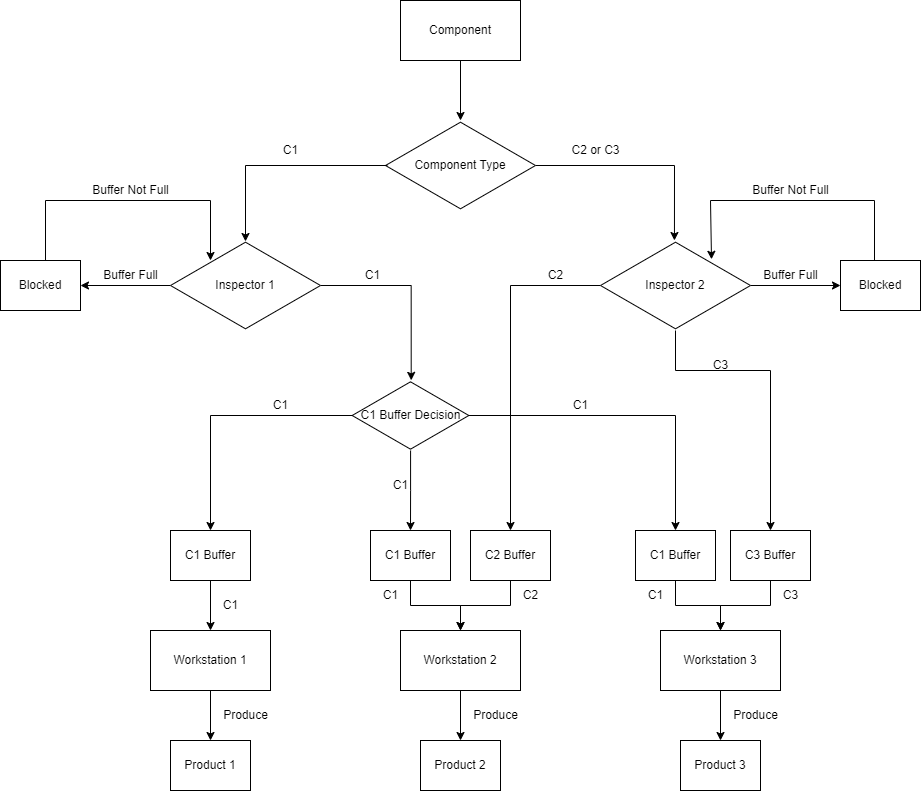

The diagram above was exported from draw.io. Its source (the exported page's mxGraphModel, read from the mxfile embedded in the PNG):
<mxGraphModel dx="2578" dy="889" grid="1" gridSize="10" guides="1" tooltips="1" connect="1" arrows="1" fold="1" page="1" pageScale="1" pageWidth="850" pageHeight="1100" math="0" shadow="0">
  <root>
    <mxCell id="0" />
    <mxCell id="1" parent="0" />
    <mxCell id="BPS-EAJ_p8BY9vcwxhY7-4" value="" style="edgeStyle=orthogonalEdgeStyle;rounded=0;orthogonalLoop=1;jettySize=auto;html=1;" edge="1" parent="1" source="BPS-EAJ_p8BY9vcwxhY7-1" target="BPS-EAJ_p8BY9vcwxhY7-3">
      <mxGeometry relative="1" as="geometry" />
    </mxCell>
    <mxCell id="BPS-EAJ_p8BY9vcwxhY7-1" value="Component" style="rounded=0;whiteSpace=wrap;html=1;" vertex="1" parent="1">
      <mxGeometry x="360" y="350" width="120" height="60" as="geometry" />
    </mxCell>
    <mxCell id="BPS-EAJ_p8BY9vcwxhY7-9" style="edgeStyle=orthogonalEdgeStyle;rounded=0;orthogonalLoop=1;jettySize=auto;html=1;entryX=0.493;entryY=0;entryDx=0;entryDy=0;entryPerimeter=0;" edge="1" parent="1" source="BPS-EAJ_p8BY9vcwxhY7-3" target="BPS-EAJ_p8BY9vcwxhY7-20">
      <mxGeometry relative="1" as="geometry">
        <mxPoint x="630" y="590" as="targetPoint" />
      </mxGeometry>
    </mxCell>
    <mxCell id="BPS-EAJ_p8BY9vcwxhY7-3" value="Component Type" style="html=1;whiteSpace=wrap;aspect=fixed;shape=isoRectangle;" vertex="1" parent="1">
      <mxGeometry x="345" y="470" width="150" height="90" as="geometry" />
    </mxCell>
    <mxCell id="BPS-EAJ_p8BY9vcwxhY7-10" value="C1" style="text;html=1;align=center;verticalAlign=middle;resizable=0;points=[];autosize=1;strokeColor=none;fillColor=none;" vertex="1" parent="1">
      <mxGeometry x="230" y="485" width="40" height="30" as="geometry" />
    </mxCell>
    <mxCell id="BPS-EAJ_p8BY9vcwxhY7-11" value="C2 or C3" style="text;html=1;align=center;verticalAlign=middle;resizable=0;points=[];autosize=1;strokeColor=none;fillColor=none;" vertex="1" parent="1">
      <mxGeometry x="520" y="485" width="70" height="30" as="geometry" />
    </mxCell>
    <mxCell id="BPS-EAJ_p8BY9vcwxhY7-65" value="" style="edgeStyle=orthogonalEdgeStyle;rounded=0;orthogonalLoop=1;jettySize=auto;html=1;" edge="1" parent="1" source="BPS-EAJ_p8BY9vcwxhY7-12" target="BPS-EAJ_p8BY9vcwxhY7-60">
      <mxGeometry relative="1" as="geometry" />
    </mxCell>
    <mxCell id="BPS-EAJ_p8BY9vcwxhY7-12" value="Workstation 1" style="rounded=0;whiteSpace=wrap;html=1;" vertex="1" parent="1">
      <mxGeometry x="110" y="980" width="120" height="60" as="geometry" />
    </mxCell>
    <mxCell id="BPS-EAJ_p8BY9vcwxhY7-64" value="" style="edgeStyle=orthogonalEdgeStyle;rounded=0;orthogonalLoop=1;jettySize=auto;html=1;" edge="1" parent="1" source="BPS-EAJ_p8BY9vcwxhY7-15" target="BPS-EAJ_p8BY9vcwxhY7-61">
      <mxGeometry relative="1" as="geometry" />
    </mxCell>
    <mxCell id="BPS-EAJ_p8BY9vcwxhY7-15" value="Workstation 2" style="rounded=0;whiteSpace=wrap;html=1;" vertex="1" parent="1">
      <mxGeometry x="360" y="980" width="120" height="60" as="geometry" />
    </mxCell>
    <mxCell id="BPS-EAJ_p8BY9vcwxhY7-63" value="" style="edgeStyle=orthogonalEdgeStyle;rounded=0;orthogonalLoop=1;jettySize=auto;html=1;" edge="1" parent="1" source="BPS-EAJ_p8BY9vcwxhY7-16" target="BPS-EAJ_p8BY9vcwxhY7-62">
      <mxGeometry relative="1" as="geometry" />
    </mxCell>
    <mxCell id="BPS-EAJ_p8BY9vcwxhY7-16" value="Workstation 3" style="rounded=0;whiteSpace=wrap;html=1;" vertex="1" parent="1">
      <mxGeometry x="620" y="980" width="120" height="60" as="geometry" />
    </mxCell>
    <mxCell id="BPS-EAJ_p8BY9vcwxhY7-22" style="edgeStyle=orthogonalEdgeStyle;rounded=0;orthogonalLoop=1;jettySize=auto;html=1;entryX=1;entryY=0.5;entryDx=0;entryDy=0;" edge="1" parent="1" source="BPS-EAJ_p8BY9vcwxhY7-18" target="BPS-EAJ_p8BY9vcwxhY7-21">
      <mxGeometry relative="1" as="geometry" />
    </mxCell>
    <mxCell id="BPS-EAJ_p8BY9vcwxhY7-43" style="edgeStyle=orthogonalEdgeStyle;rounded=0;orthogonalLoop=1;jettySize=auto;html=1;entryX=0.506;entryY=-0.002;entryDx=0;entryDy=0;entryPerimeter=0;" edge="1" parent="1" source="BPS-EAJ_p8BY9vcwxhY7-18" target="BPS-EAJ_p8BY9vcwxhY7-42">
      <mxGeometry relative="1" as="geometry" />
    </mxCell>
    <mxCell id="BPS-EAJ_p8BY9vcwxhY7-18" value="Inspector 1" style="html=1;whiteSpace=wrap;aspect=fixed;shape=isoRectangle;" vertex="1" parent="1">
      <mxGeometry x="130" y="590" width="150" height="90" as="geometry" />
    </mxCell>
    <mxCell id="BPS-EAJ_p8BY9vcwxhY7-32" style="edgeStyle=orthogonalEdgeStyle;rounded=0;orthogonalLoop=1;jettySize=auto;html=1;entryX=0;entryY=0.5;entryDx=0;entryDy=0;" edge="1" parent="1" source="BPS-EAJ_p8BY9vcwxhY7-20" target="BPS-EAJ_p8BY9vcwxhY7-30">
      <mxGeometry relative="1" as="geometry" />
    </mxCell>
    <mxCell id="BPS-EAJ_p8BY9vcwxhY7-51" style="edgeStyle=orthogonalEdgeStyle;rounded=0;orthogonalLoop=1;jettySize=auto;html=1;entryX=0.5;entryY=0;entryDx=0;entryDy=0;" edge="1" parent="1" source="BPS-EAJ_p8BY9vcwxhY7-20" target="BPS-EAJ_p8BY9vcwxhY7-39">
      <mxGeometry relative="1" as="geometry" />
    </mxCell>
    <mxCell id="BPS-EAJ_p8BY9vcwxhY7-52" style="edgeStyle=orthogonalEdgeStyle;rounded=0;orthogonalLoop=1;jettySize=auto;html=1;entryX=0.5;entryY=0;entryDx=0;entryDy=0;" edge="1" parent="1" source="BPS-EAJ_p8BY9vcwxhY7-20" target="BPS-EAJ_p8BY9vcwxhY7-41">
      <mxGeometry relative="1" as="geometry">
        <Array as="points">
          <mxPoint x="635" y="720" />
          <mxPoint x="730" y="720" />
        </Array>
      </mxGeometry>
    </mxCell>
    <mxCell id="BPS-EAJ_p8BY9vcwxhY7-20" value="Inspector 2" style="html=1;whiteSpace=wrap;aspect=fixed;shape=isoRectangle;" vertex="1" parent="1">
      <mxGeometry x="560" y="590" width="150" height="90" as="geometry" />
    </mxCell>
    <mxCell id="BPS-EAJ_p8BY9vcwxhY7-21" value="Blocked" style="rounded=0;whiteSpace=wrap;html=1;" vertex="1" parent="1">
      <mxGeometry x="-40" y="610" width="80" height="50" as="geometry" />
    </mxCell>
    <mxCell id="BPS-EAJ_p8BY9vcwxhY7-27" value="" style="endArrow=classic;html=1;rounded=0;exitX=0.013;exitY=0.5;exitDx=0;exitDy=0;exitPerimeter=0;entryX=0.5;entryY=0.011;entryDx=0;entryDy=0;entryPerimeter=0;" edge="1" parent="1" source="BPS-EAJ_p8BY9vcwxhY7-3" target="BPS-EAJ_p8BY9vcwxhY7-18">
      <mxGeometry width="50" height="50" relative="1" as="geometry">
        <mxPoint x="450" y="620" as="sourcePoint" />
        <mxPoint x="500" y="570" as="targetPoint" />
        <Array as="points">
          <mxPoint x="205" y="515" />
        </Array>
      </mxGeometry>
    </mxCell>
    <mxCell id="BPS-EAJ_p8BY9vcwxhY7-28" value="" style="endArrow=classic;html=1;rounded=0;exitX=0.5;exitY=0;exitDx=0;exitDy=0;" edge="1" parent="1">
      <mxGeometry width="50" height="50" relative="1" as="geometry">
        <mxPoint x="5" y="610" as="sourcePoint" />
        <mxPoint x="170" y="610" as="targetPoint" />
        <Array as="points">
          <mxPoint x="5" y="550" />
          <mxPoint x="170" y="550" />
        </Array>
      </mxGeometry>
    </mxCell>
    <mxCell id="BPS-EAJ_p8BY9vcwxhY7-30" value="Blocked" style="rounded=0;whiteSpace=wrap;html=1;" vertex="1" parent="1">
      <mxGeometry x="800" y="610" width="80" height="50" as="geometry" />
    </mxCell>
    <mxCell id="BPS-EAJ_p8BY9vcwxhY7-31" value="" style="endArrow=classic;html=1;rounded=0;exitX=0.5;exitY=0;exitDx=0;exitDy=0;entryX=0.74;entryY=0.209;entryDx=0;entryDy=0;entryPerimeter=0;" edge="1" parent="1" target="BPS-EAJ_p8BY9vcwxhY7-20">
      <mxGeometry width="50" height="50" relative="1" as="geometry">
        <mxPoint x="834" y="610" as="sourcePoint" />
        <mxPoint x="634" y="550" as="targetPoint" />
        <Array as="points">
          <mxPoint x="834" y="550" />
          <mxPoint x="670" y="550" />
        </Array>
      </mxGeometry>
    </mxCell>
    <mxCell id="BPS-EAJ_p8BY9vcwxhY7-33" value="Buffer Full" style="text;html=1;align=center;verticalAlign=middle;resizable=0;points=[];autosize=1;strokeColor=none;fillColor=none;" vertex="1" parent="1">
      <mxGeometry x="50" y="610" width="80" height="30" as="geometry" />
    </mxCell>
    <mxCell id="BPS-EAJ_p8BY9vcwxhY7-34" value="Buffer Full" style="text;html=1;align=center;verticalAlign=middle;resizable=0;points=[];autosize=1;strokeColor=none;fillColor=none;" vertex="1" parent="1">
      <mxGeometry x="710" y="610" width="80" height="30" as="geometry" />
    </mxCell>
    <mxCell id="BPS-EAJ_p8BY9vcwxhY7-35" value="Buffer Not Full" style="text;html=1;align=center;verticalAlign=middle;resizable=0;points=[];autosize=1;strokeColor=none;fillColor=none;" vertex="1" parent="1">
      <mxGeometry x="40" y="525" width="100" height="30" as="geometry" />
    </mxCell>
    <mxCell id="BPS-EAJ_p8BY9vcwxhY7-36" value="Buffer Not Full" style="text;html=1;align=center;verticalAlign=middle;resizable=0;points=[];autosize=1;strokeColor=none;fillColor=none;" vertex="1" parent="1">
      <mxGeometry x="700" y="525" width="100" height="30" as="geometry" />
    </mxCell>
    <mxCell id="BPS-EAJ_p8BY9vcwxhY7-55" value="" style="edgeStyle=orthogonalEdgeStyle;rounded=0;orthogonalLoop=1;jettySize=auto;html=1;" edge="1" parent="1" source="BPS-EAJ_p8BY9vcwxhY7-37" target="BPS-EAJ_p8BY9vcwxhY7-12">
      <mxGeometry relative="1" as="geometry" />
    </mxCell>
    <mxCell id="BPS-EAJ_p8BY9vcwxhY7-37" value="C1 Buffer" style="rounded=0;whiteSpace=wrap;html=1;" vertex="1" parent="1">
      <mxGeometry x="130" y="880" width="80" height="50" as="geometry" />
    </mxCell>
    <mxCell id="BPS-EAJ_p8BY9vcwxhY7-56" value="" style="edgeStyle=orthogonalEdgeStyle;rounded=0;orthogonalLoop=1;jettySize=auto;html=1;" edge="1" parent="1" source="BPS-EAJ_p8BY9vcwxhY7-38" target="BPS-EAJ_p8BY9vcwxhY7-15">
      <mxGeometry relative="1" as="geometry" />
    </mxCell>
    <mxCell id="BPS-EAJ_p8BY9vcwxhY7-38" value="C1 Buffer" style="rounded=0;whiteSpace=wrap;html=1;" vertex="1" parent="1">
      <mxGeometry x="330" y="880" width="80" height="50" as="geometry" />
    </mxCell>
    <mxCell id="BPS-EAJ_p8BY9vcwxhY7-57" value="" style="edgeStyle=orthogonalEdgeStyle;rounded=0;orthogonalLoop=1;jettySize=auto;html=1;" edge="1" parent="1" source="BPS-EAJ_p8BY9vcwxhY7-39" target="BPS-EAJ_p8BY9vcwxhY7-15">
      <mxGeometry relative="1" as="geometry" />
    </mxCell>
    <mxCell id="BPS-EAJ_p8BY9vcwxhY7-39" value="C2 Buffer" style="rounded=0;whiteSpace=wrap;html=1;" vertex="1" parent="1">
      <mxGeometry x="430" y="880" width="80" height="50" as="geometry" />
    </mxCell>
    <mxCell id="BPS-EAJ_p8BY9vcwxhY7-58" value="" style="edgeStyle=orthogonalEdgeStyle;rounded=0;orthogonalLoop=1;jettySize=auto;html=1;" edge="1" parent="1" source="BPS-EAJ_p8BY9vcwxhY7-40" target="BPS-EAJ_p8BY9vcwxhY7-16">
      <mxGeometry relative="1" as="geometry" />
    </mxCell>
    <mxCell id="BPS-EAJ_p8BY9vcwxhY7-40" value="C1 Buffer" style="rounded=0;whiteSpace=wrap;html=1;" vertex="1" parent="1">
      <mxGeometry x="595" y="880" width="80" height="50" as="geometry" />
    </mxCell>
    <mxCell id="BPS-EAJ_p8BY9vcwxhY7-59" value="" style="edgeStyle=orthogonalEdgeStyle;rounded=0;orthogonalLoop=1;jettySize=auto;html=1;" edge="1" parent="1" source="BPS-EAJ_p8BY9vcwxhY7-41" target="BPS-EAJ_p8BY9vcwxhY7-16">
      <mxGeometry relative="1" as="geometry" />
    </mxCell>
    <mxCell id="BPS-EAJ_p8BY9vcwxhY7-41" value="C3 Buffer" style="rounded=0;whiteSpace=wrap;html=1;" vertex="1" parent="1">
      <mxGeometry x="690" y="880" width="80" height="50" as="geometry" />
    </mxCell>
    <mxCell id="BPS-EAJ_p8BY9vcwxhY7-44" style="edgeStyle=orthogonalEdgeStyle;rounded=0;orthogonalLoop=1;jettySize=auto;html=1;entryX=0.5;entryY=0;entryDx=0;entryDy=0;" edge="1" parent="1" source="BPS-EAJ_p8BY9vcwxhY7-42" target="BPS-EAJ_p8BY9vcwxhY7-37">
      <mxGeometry relative="1" as="geometry" />
    </mxCell>
    <mxCell id="BPS-EAJ_p8BY9vcwxhY7-45" style="edgeStyle=orthogonalEdgeStyle;rounded=0;orthogonalLoop=1;jettySize=auto;html=1;entryX=0.5;entryY=0;entryDx=0;entryDy=0;" edge="1" parent="1" source="BPS-EAJ_p8BY9vcwxhY7-42" target="BPS-EAJ_p8BY9vcwxhY7-38">
      <mxGeometry relative="1" as="geometry" />
    </mxCell>
    <mxCell id="BPS-EAJ_p8BY9vcwxhY7-46" style="edgeStyle=orthogonalEdgeStyle;rounded=0;orthogonalLoop=1;jettySize=auto;html=1;entryX=0.5;entryY=0;entryDx=0;entryDy=0;" edge="1" parent="1" source="BPS-EAJ_p8BY9vcwxhY7-42" target="BPS-EAJ_p8BY9vcwxhY7-40">
      <mxGeometry relative="1" as="geometry" />
    </mxCell>
    <mxCell id="BPS-EAJ_p8BY9vcwxhY7-42" value="C1 Buffer Decision" style="html=1;whiteSpace=wrap;aspect=fixed;shape=isoRectangle;" vertex="1" parent="1">
      <mxGeometry x="311.66999999999996" y="730" width="116.67" height="70" as="geometry" />
    </mxCell>
    <mxCell id="BPS-EAJ_p8BY9vcwxhY7-47" value="C1" style="text;html=1;align=center;verticalAlign=middle;resizable=0;points=[];autosize=1;strokeColor=none;fillColor=none;" vertex="1" parent="1">
      <mxGeometry x="311.67" y="610" width="40" height="30" as="geometry" />
    </mxCell>
    <mxCell id="BPS-EAJ_p8BY9vcwxhY7-53" value="C2" style="text;html=1;align=center;verticalAlign=middle;resizable=0;points=[];autosize=1;strokeColor=none;fillColor=none;" vertex="1" parent="1">
      <mxGeometry x="495" y="610" width="40" height="30" as="geometry" />
    </mxCell>
    <mxCell id="BPS-EAJ_p8BY9vcwxhY7-54" value="C3" style="text;html=1;align=center;verticalAlign=middle;resizable=0;points=[];autosize=1;strokeColor=none;fillColor=none;" vertex="1" parent="1">
      <mxGeometry x="660" y="700" width="40" height="30" as="geometry" />
    </mxCell>
    <mxCell id="BPS-EAJ_p8BY9vcwxhY7-60" value="Product 1" style="rounded=0;whiteSpace=wrap;html=1;" vertex="1" parent="1">
      <mxGeometry x="130" y="1090" width="80" height="50" as="geometry" />
    </mxCell>
    <mxCell id="BPS-EAJ_p8BY9vcwxhY7-61" value="Product 2" style="rounded=0;whiteSpace=wrap;html=1;" vertex="1" parent="1">
      <mxGeometry x="380" y="1090" width="80" height="50" as="geometry" />
    </mxCell>
    <mxCell id="BPS-EAJ_p8BY9vcwxhY7-62" value="Product 3" style="rounded=0;whiteSpace=wrap;html=1;" vertex="1" parent="1">
      <mxGeometry x="640" y="1090" width="80" height="50" as="geometry" />
    </mxCell>
    <mxCell id="BPS-EAJ_p8BY9vcwxhY7-66" value="C1" style="text;html=1;align=center;verticalAlign=middle;resizable=0;points=[];autosize=1;strokeColor=none;fillColor=none;" vertex="1" parent="1">
      <mxGeometry x="220" y="740" width="40" height="30" as="geometry" />
    </mxCell>
    <mxCell id="BPS-EAJ_p8BY9vcwxhY7-69" value="C1" style="text;html=1;align=center;verticalAlign=middle;resizable=0;points=[];autosize=1;strokeColor=none;fillColor=none;" vertex="1" parent="1">
      <mxGeometry x="340" y="820" width="40" height="30" as="geometry" />
    </mxCell>
    <mxCell id="BPS-EAJ_p8BY9vcwxhY7-70" value="C1" style="text;html=1;align=center;verticalAlign=middle;resizable=0;points=[];autosize=1;strokeColor=none;fillColor=none;" vertex="1" parent="1">
      <mxGeometry x="520" y="740" width="40" height="30" as="geometry" />
    </mxCell>
    <mxCell id="BPS-EAJ_p8BY9vcwxhY7-71" value="C1" style="text;html=1;align=center;verticalAlign=middle;resizable=0;points=[];autosize=1;strokeColor=none;fillColor=none;" vertex="1" parent="1">
      <mxGeometry x="170" y="940" width="40" height="30" as="geometry" />
    </mxCell>
    <mxCell id="BPS-EAJ_p8BY9vcwxhY7-72" value="C1" style="text;html=1;align=center;verticalAlign=middle;resizable=0;points=[];autosize=1;strokeColor=none;fillColor=none;" vertex="1" parent="1">
      <mxGeometry x="330" y="930" width="40" height="30" as="geometry" />
    </mxCell>
    <mxCell id="BPS-EAJ_p8BY9vcwxhY7-73" value="C2" style="text;html=1;align=center;verticalAlign=middle;resizable=0;points=[];autosize=1;strokeColor=none;fillColor=none;" vertex="1" parent="1">
      <mxGeometry x="470" y="930" width="40" height="30" as="geometry" />
    </mxCell>
    <mxCell id="BPS-EAJ_p8BY9vcwxhY7-74" value="C1" style="text;html=1;align=center;verticalAlign=middle;resizable=0;points=[];autosize=1;strokeColor=none;fillColor=none;" vertex="1" parent="1">
      <mxGeometry x="595" y="930" width="40" height="30" as="geometry" />
    </mxCell>
    <mxCell id="BPS-EAJ_p8BY9vcwxhY7-75" value="C3" style="text;html=1;align=center;verticalAlign=middle;resizable=0;points=[];autosize=1;strokeColor=none;fillColor=none;" vertex="1" parent="1">
      <mxGeometry x="730" y="930" width="40" height="30" as="geometry" />
    </mxCell>
    <mxCell id="BPS-EAJ_p8BY9vcwxhY7-76" value="Produce" style="text;html=1;align=center;verticalAlign=middle;resizable=0;points=[];autosize=1;strokeColor=none;fillColor=none;" vertex="1" parent="1">
      <mxGeometry x="170" y="1050" width="70" height="30" as="geometry" />
    </mxCell>
    <mxCell id="BPS-EAJ_p8BY9vcwxhY7-77" value="Produce" style="text;html=1;align=center;verticalAlign=middle;resizable=0;points=[];autosize=1;strokeColor=none;fillColor=none;" vertex="1" parent="1">
      <mxGeometry x="420" y="1050" width="70" height="30" as="geometry" />
    </mxCell>
    <mxCell id="BPS-EAJ_p8BY9vcwxhY7-78" value="Produce" style="text;html=1;align=center;verticalAlign=middle;resizable=0;points=[];autosize=1;strokeColor=none;fillColor=none;" vertex="1" parent="1">
      <mxGeometry x="680" y="1050" width="70" height="30" as="geometry" />
    </mxCell>
  </root>
</mxGraphModel>